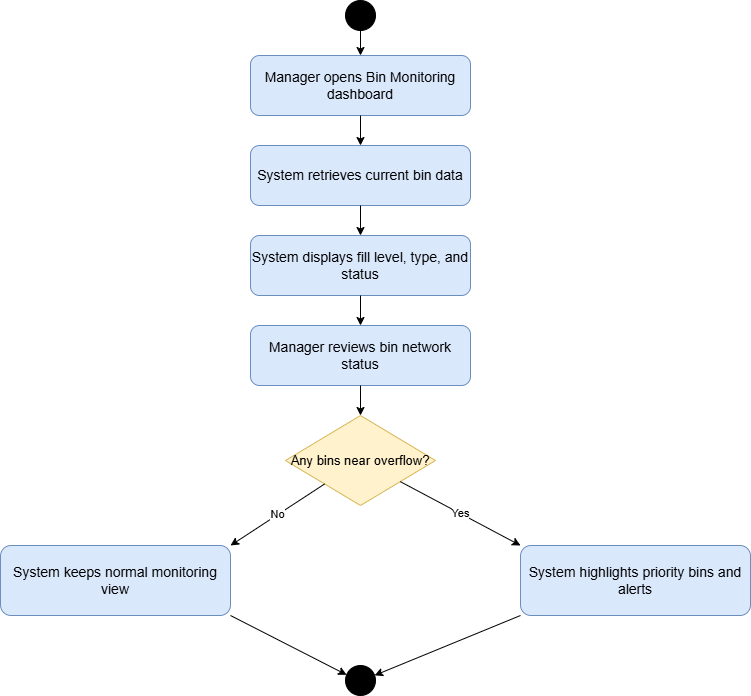

The diagram above was exported from draw.io. Its source (the exported page's mxGraphModel, read from the mxfile embedded in the PNG):
<mxGraphModel dx="1022" dy="564" grid="1" gridSize="10" guides="1" tooltips="1" connect="1" arrows="1" fold="1" page="1" pageScale="1" pageWidth="827" pageHeight="1169" math="0" shadow="0">
  <root>
    <mxCell id="0" />
    <mxCell id="1" parent="0" />
    <mxCell id="-0oJG1QwGg5stsozYkwd-2" parent="1" style="ellipse;html=1;aspect=fixed;fillColor=#000000;strokeColor=#000000;" value="" vertex="1">
      <mxGeometry height="30" width="30" x="385" y="40" as="geometry" />
    </mxCell>
    <mxCell id="-0oJG1QwGg5stsozYkwd-3" parent="1" style="rounded=1;whiteSpace=wrap;html=1;fillColor=#dae8fc;strokeColor=#6c8ebf;fontSize=14;" value="Manager opens Bin Monitoring dashboard" vertex="1">
      <mxGeometry height="60" width="220" x="290" y="95" as="geometry" />
    </mxCell>
    <mxCell id="-0oJG1QwGg5stsozYkwd-4" edge="1" parent="1" source="-0oJG1QwGg5stsozYkwd-2" style="endArrow=classic;html=1;rounded=0;strokeColor=#000000;" target="-0oJG1QwGg5stsozYkwd-3" value="">
      <mxGeometry relative="1" as="geometry" />
    </mxCell>
    <mxCell id="-0oJG1QwGg5stsozYkwd-5" parent="1" style="rounded=1;whiteSpace=wrap;html=1;fillColor=#dae8fc;strokeColor=#6c8ebf;fontSize=14;" value="System retrieves current bin data" vertex="1">
      <mxGeometry height="60" width="220" x="290" y="185" as="geometry" />
    </mxCell>
    <mxCell id="-0oJG1QwGg5stsozYkwd-6" edge="1" parent="1" source="-0oJG1QwGg5stsozYkwd-3" style="endArrow=classic;html=1;rounded=0;strokeColor=#000000;" target="-0oJG1QwGg5stsozYkwd-5" value="">
      <mxGeometry relative="1" as="geometry" />
    </mxCell>
    <mxCell id="-0oJG1QwGg5stsozYkwd-7" parent="1" style="rounded=1;whiteSpace=wrap;html=1;fillColor=#dae8fc;strokeColor=#6c8ebf;fontSize=14;" value="System displays fill level, type, and status" vertex="1">
      <mxGeometry height="60" width="220" x="290" y="275" as="geometry" />
    </mxCell>
    <mxCell id="-0oJG1QwGg5stsozYkwd-8" edge="1" parent="1" source="-0oJG1QwGg5stsozYkwd-5" style="endArrow=classic;html=1;rounded=0;strokeColor=#000000;" target="-0oJG1QwGg5stsozYkwd-7" value="">
      <mxGeometry relative="1" as="geometry" />
    </mxCell>
    <mxCell id="-0oJG1QwGg5stsozYkwd-9" parent="1" style="rounded=1;whiteSpace=wrap;html=1;fillColor=#dae8fc;strokeColor=#6c8ebf;fontSize=14;" value="Manager reviews bin network status" vertex="1">
      <mxGeometry height="60" width="220" x="290" y="365" as="geometry" />
    </mxCell>
    <mxCell id="-0oJG1QwGg5stsozYkwd-10" edge="1" parent="1" source="-0oJG1QwGg5stsozYkwd-7" style="endArrow=classic;html=1;rounded=0;strokeColor=#000000;" target="-0oJG1QwGg5stsozYkwd-9" value="">
      <mxGeometry relative="1" as="geometry" />
    </mxCell>
    <mxCell id="-0oJG1QwGg5stsozYkwd-11" parent="1" style="rhombus;whiteSpace=wrap;html=1;fillColor=#fff2cc;strokeColor=#d6b656;fontSize=13;" value="Any bins near overflow?" vertex="1">
      <mxGeometry height="90" width="150" x="325" y="455" as="geometry" />
    </mxCell>
    <mxCell id="-0oJG1QwGg5stsozYkwd-12" edge="1" parent="1" source="-0oJG1QwGg5stsozYkwd-9" style="endArrow=classic;html=1;rounded=0;strokeColor=#000000;" target="-0oJG1QwGg5stsozYkwd-11" value="">
      <mxGeometry relative="1" as="geometry" />
    </mxCell>
    <mxCell id="-0oJG1QwGg5stsozYkwd-13" parent="1" style="rounded=1;whiteSpace=wrap;html=1;fillColor=#dae8fc;strokeColor=#6c8ebf;fontSize=14;" value="System keeps normal monitoring view" vertex="1">
      <mxGeometry height="70" width="230" x="40" y="585" as="geometry" />
    </mxCell>
    <mxCell id="-0oJG1QwGg5stsozYkwd-14" parent="1" style="rounded=1;whiteSpace=wrap;html=1;fillColor=#dae8fc;strokeColor=#6c8ebf;fontSize=14;" value="System highlights priority bins and alerts" vertex="1">
      <mxGeometry height="70" width="230" x="560" y="585" as="geometry" />
    </mxCell>
    <mxCell id="-0oJG1QwGg5stsozYkwd-15" edge="1" parent="1" source="-0oJG1QwGg5stsozYkwd-11" style="endArrow=classic;html=1;rounded=0;strokeColor=#000000;orthogonal=1;" target="-0oJG1QwGg5stsozYkwd-13" value="No">
      <mxGeometry relative="1" as="geometry" />
    </mxCell>
    <mxCell id="-0oJG1QwGg5stsozYkwd-16" edge="1" parent="1" source="-0oJG1QwGg5stsozYkwd-11" style="endArrow=classic;html=1;rounded=0;strokeColor=#000000;orthogonal=1;" target="-0oJG1QwGg5stsozYkwd-14" value="Yes">
      <mxGeometry relative="1" as="geometry" />
    </mxCell>
    <mxCell id="-0oJG1QwGg5stsozYkwd-17" parent="1" style="ellipse;html=1;aspect=fixed;fillColor=#000000;strokeColor=#000000;" value="" vertex="1">
      <mxGeometry height="30" width="30" x="385" y="705" as="geometry" />
    </mxCell>
    <mxCell id="-0oJG1QwGg5stsozYkwd-18" edge="1" parent="1" source="-0oJG1QwGg5stsozYkwd-13" style="endArrow=classic;html=1;rounded=0;strokeColor=#000000;orthogonal=1;" target="-0oJG1QwGg5stsozYkwd-17" value="">
      <mxGeometry relative="1" as="geometry" />
    </mxCell>
    <mxCell id="-0oJG1QwGg5stsozYkwd-19" edge="1" parent="1" source="-0oJG1QwGg5stsozYkwd-14" style="endArrow=classic;html=1;rounded=0;strokeColor=#000000;orthogonal=1;" target="-0oJG1QwGg5stsozYkwd-17" value="">
      <mxGeometry relative="1" as="geometry" />
    </mxCell>
  </root>
</mxGraphModel>